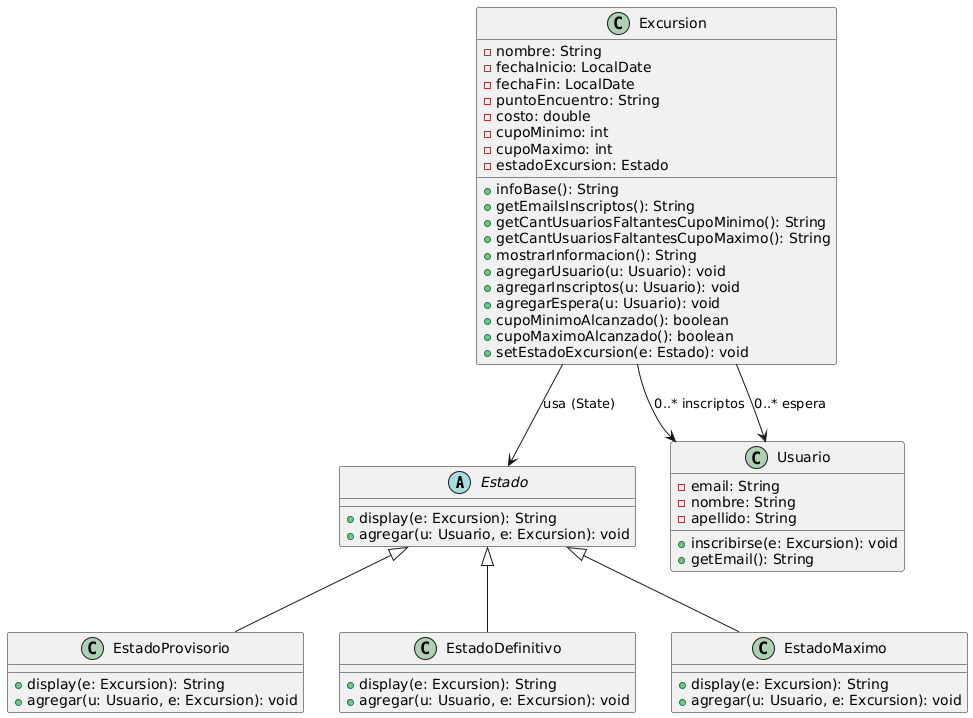

The diagram above was rendered by PlantUML. Its source (embedded in the PNG):
@startuml
abstract class Estado {
    +display(e: Excursion): String
    +agregar(u: Usuario, e: Excursion): void
}


class EstadoProvisorio {
    +display(e: Excursion): String
    +agregar(u: Usuario, e: Excursion): void
}

class EstadoDefinitivo {
    +display(e: Excursion): String
    +agregar(u: Usuario, e: Excursion): void
}

class EstadoMaximo {
    +display(e: Excursion): String
    +agregar(u: Usuario, e: Excursion): void
}


class Excursion {
    -nombre: String
    -fechaInicio: LocalDate
    -fechaFin: LocalDate
    -puntoEncuentro: String
    -costo: double
    -cupoMinimo: int
    -cupoMaximo: int
    -estadoExcursion: Estado

    +infoBase(): String
    +getEmailsInscriptos(): String
    +getCantUsuariosFaltantesCupoMinimo(): String
    +getCantUsuariosFaltantesCupoMaximo(): String
    +mostrarInformacion(): String
    +agregarUsuario(u: Usuario): void
    +agregarInscriptos(u: Usuario): void
    +agregarEspera(u: Usuario): void
    +cupoMinimoAlcanzado(): boolean
    +cupoMaximoAlcanzado(): boolean
    +setEstadoExcursion(e: Estado): void
}


class Usuario {
    -email: String
    -nombre: String
    -apellido: String
    +inscribirse(e: Excursion): void
    +getEmail(): String
}

' ==== RELACIONES ====
Estado <|-- EstadoProvisorio
Estado <|-- EstadoDefinitivo
Estado <|-- EstadoMaximo

Excursion --> Estado : "usa (State)"
Excursion --> Usuario: "0..* inscriptos"
Excursion --> Usuario: "0..* espera"
@enduml